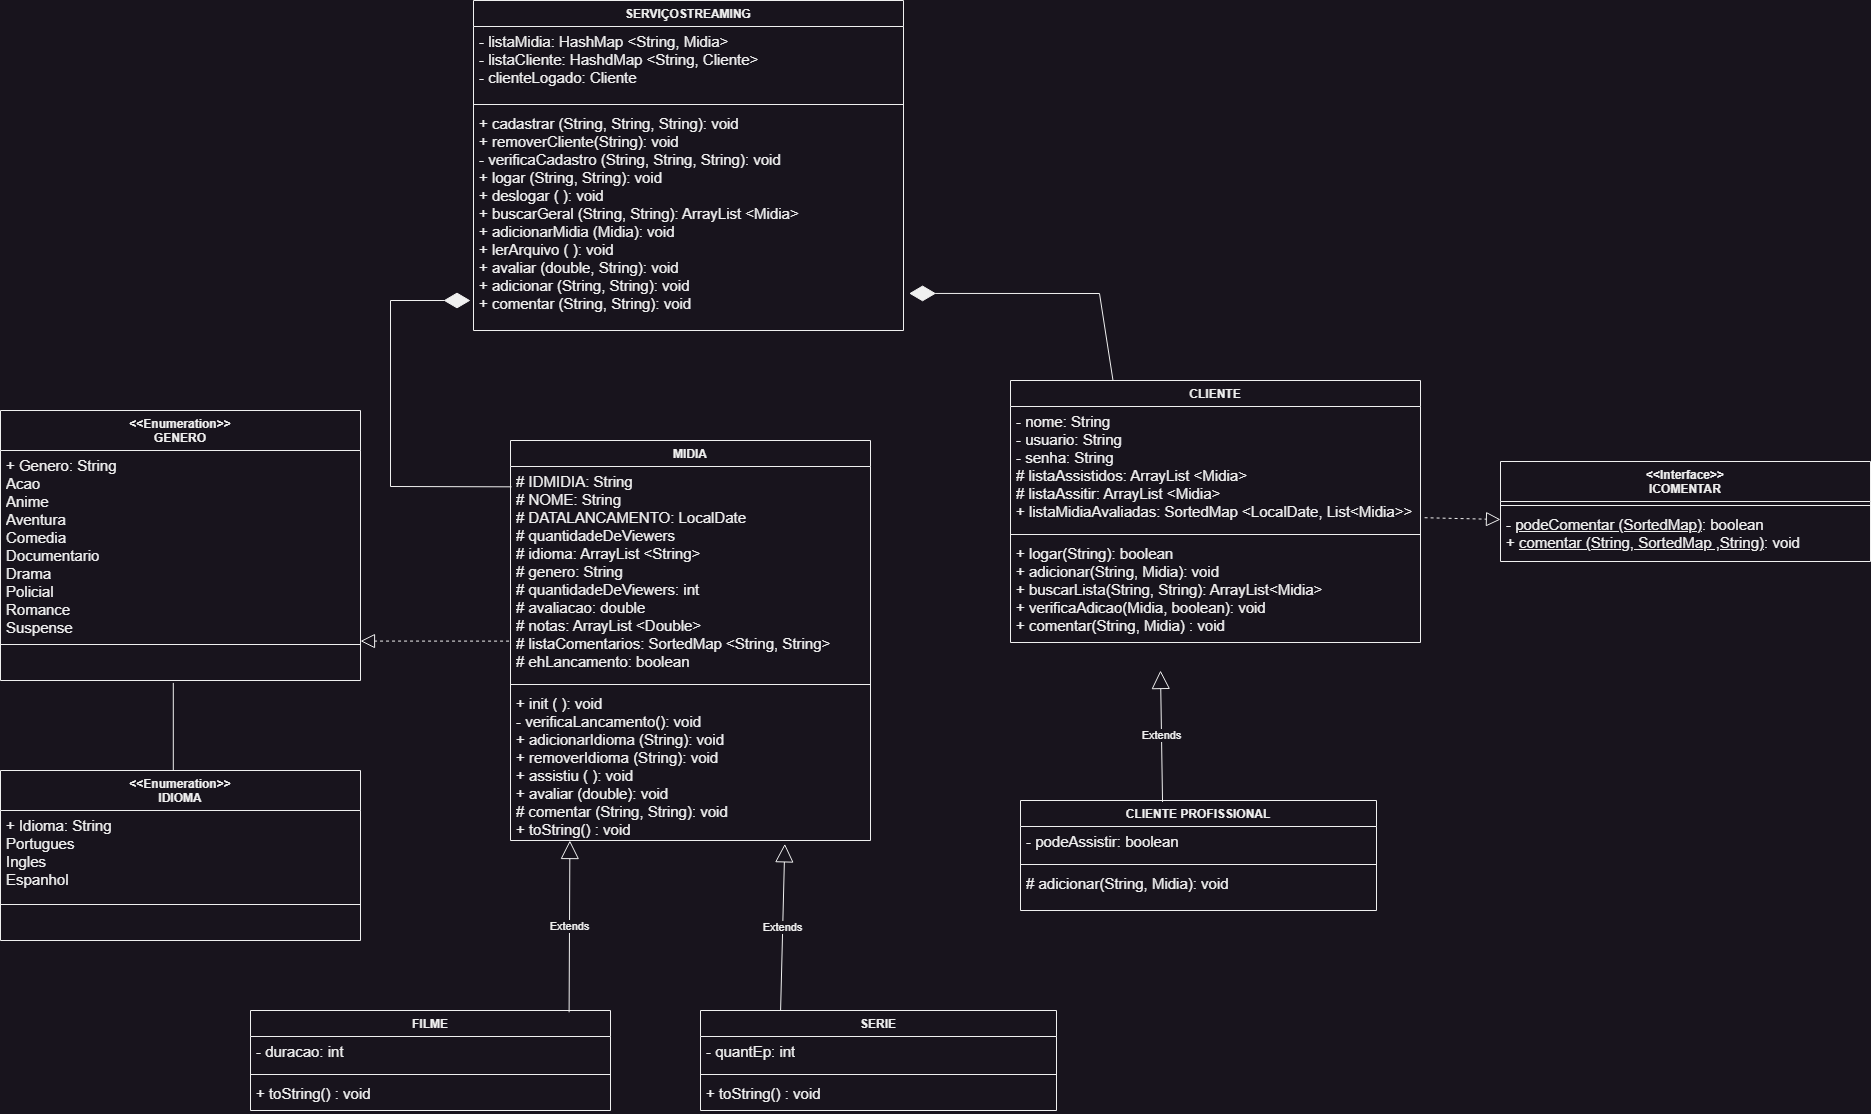

The diagram above was exported from draw.io. Its source (the exported page's mxGraphModel, read from the mxfile embedded in the PNG):
<mxGraphModel dx="2220" dy="2004" grid="1" gridSize="10" guides="1" tooltips="1" connect="1" arrows="1" fold="1" page="1" pageScale="1" pageWidth="827" pageHeight="1169" math="0" shadow="0">
  <root>
    <mxCell id="0" />
    <mxCell id="1" parent="0" />
    <mxCell id="6WMR4fNAvb4UTYd0s1h1-1" value="CLIENTE" style="swimlane;fontStyle=1;align=center;verticalAlign=top;childLayout=stackLayout;horizontal=1;startSize=26;horizontalStack=0;resizeParent=1;resizeParentMax=0;resizeLast=0;collapsible=1;marginBottom=0;whiteSpace=wrap;html=1;" parent="1" vertex="1">
      <mxGeometry x="760" y="250" width="410" height="262" as="geometry" />
    </mxCell>
    <mxCell id="6WMR4fNAvb4UTYd0s1h1-2" value="&lt;font style=&quot;font-size: 15px;&quot;&gt;- nome: String&lt;br&gt;- usuario: String&lt;br&gt;- senha: String&lt;br&gt;# listaAssistidos: ArrayList &amp;lt;Midia&amp;gt;&lt;br&gt;# listaAssitir: ArrayList &amp;lt;Midia&amp;gt;&lt;br&gt;+ listaMidiaAvaliadas: SortedMap &amp;lt;LocalDate, List&amp;lt;Midia&amp;gt;&amp;gt;&lt;br&gt;&lt;/font&gt;" style="text;strokeColor=none;fillColor=none;align=left;verticalAlign=top;spacingLeft=4;spacingRight=4;overflow=hidden;rotatable=0;points=[[0,0.5],[1,0.5]];portConstraint=eastwest;whiteSpace=wrap;html=1;" parent="6WMR4fNAvb4UTYd0s1h1-1" vertex="1">
      <mxGeometry y="26" width="410" height="124" as="geometry" />
    </mxCell>
    <mxCell id="6WMR4fNAvb4UTYd0s1h1-3" value="" style="line;strokeWidth=1;fillColor=none;align=left;verticalAlign=middle;spacingTop=-1;spacingLeft=3;spacingRight=3;rotatable=0;labelPosition=right;points=[];portConstraint=eastwest;strokeColor=inherit;" parent="6WMR4fNAvb4UTYd0s1h1-1" vertex="1">
      <mxGeometry y="150" width="410" height="8" as="geometry" />
    </mxCell>
    <mxCell id="6WMR4fNAvb4UTYd0s1h1-4" value="&lt;font style=&quot;font-size: 15px;&quot;&gt;+ logar(String): boolean&lt;br&gt;+ adicionar(String, Midia): void&lt;br&gt;+ buscarLista(String, String): ArrayList&amp;lt;Midia&amp;gt;&amp;nbsp;&amp;nbsp;&lt;br&gt;+ verificaAdicao(Midia, boolean): void&lt;br&gt;+ comentar(String, Midia) : void&lt;br&gt;&lt;br&gt;&lt;/font&gt;" style="text;strokeColor=none;fillColor=none;align=left;verticalAlign=top;spacingLeft=4;spacingRight=4;overflow=hidden;rotatable=0;points=[[0,0.5],[1,0.5]];portConstraint=eastwest;whiteSpace=wrap;html=1;" parent="6WMR4fNAvb4UTYd0s1h1-1" vertex="1">
      <mxGeometry y="158" width="410" height="104" as="geometry" />
    </mxCell>
    <mxCell id="6WMR4fNAvb4UTYd0s1h1-5" value="MIDIA" style="swimlane;fontStyle=1;align=center;verticalAlign=top;childLayout=stackLayout;horizontal=1;startSize=26;horizontalStack=0;resizeParent=1;resizeParentMax=0;resizeLast=0;collapsible=1;marginBottom=0;whiteSpace=wrap;html=1;" parent="1" vertex="1">
      <mxGeometry x="260" y="310" width="360" height="400" as="geometry" />
    </mxCell>
    <mxCell id="6WMR4fNAvb4UTYd0s1h1-6" value="&lt;font style=&quot;font-size: 15px;&quot;&gt;# IDMIDIA: String&lt;br&gt;# NOME: String&lt;br&gt;# DATALANCAMENTO: LocalDate&lt;br&gt;# quantidadeDeViewers&lt;br&gt;# idioma: ArrayList &amp;lt;String&amp;gt;&lt;br&gt;# genero: String&lt;br&gt;# quantidadeDeViewers: int&lt;br&gt;# avaliacao: double&lt;br&gt;# notas: ArrayList &amp;lt;Double&amp;gt;&lt;br&gt;# listaComentarios: SortedMap &amp;lt;String, String&amp;gt;&lt;br&gt;# ehLancamento: boolean&lt;br&gt;&lt;/font&gt;" style="text;strokeColor=none;fillColor=none;align=left;verticalAlign=top;spacingLeft=4;spacingRight=4;overflow=hidden;rotatable=0;points=[[0,0.5],[1,0.5]];portConstraint=eastwest;whiteSpace=wrap;html=1;" parent="6WMR4fNAvb4UTYd0s1h1-5" vertex="1">
      <mxGeometry y="26" width="360" height="214" as="geometry" />
    </mxCell>
    <mxCell id="6WMR4fNAvb4UTYd0s1h1-7" value="" style="line;strokeWidth=1;fillColor=none;align=left;verticalAlign=middle;spacingTop=-1;spacingLeft=3;spacingRight=3;rotatable=0;labelPosition=right;points=[];portConstraint=eastwest;strokeColor=inherit;" parent="6WMR4fNAvb4UTYd0s1h1-5" vertex="1">
      <mxGeometry y="240" width="360" height="8" as="geometry" />
    </mxCell>
    <mxCell id="6WMR4fNAvb4UTYd0s1h1-8" value="&lt;font style=&quot;font-size: 15px;&quot;&gt;+ init ( ): void&lt;br&gt;- verificaLancamento(): void&lt;br&gt;+ adicionarIdioma (String): void&lt;br&gt;+ removerIdioma (String): void&lt;br&gt;+ assistiu ( ): void&lt;br&gt;+ avaliar (double): void&lt;br&gt;# comentar (String, String): void&lt;br&gt;+ toString() : void&lt;br&gt;&lt;/font&gt;" style="text;strokeColor=none;fillColor=none;align=left;verticalAlign=top;spacingLeft=4;spacingRight=4;overflow=hidden;rotatable=0;points=[[0,0.5],[1,0.5]];portConstraint=eastwest;whiteSpace=wrap;html=1;" parent="6WMR4fNAvb4UTYd0s1h1-5" vertex="1">
      <mxGeometry y="248" width="360" height="152" as="geometry" />
    </mxCell>
    <mxCell id="6WMR4fNAvb4UTYd0s1h1-9" value="SERVIÇOSTREAMING" style="swimlane;fontStyle=1;align=center;verticalAlign=top;childLayout=stackLayout;horizontal=1;startSize=26;horizontalStack=0;resizeParent=1;resizeParentMax=0;resizeLast=0;collapsible=1;marginBottom=0;whiteSpace=wrap;html=1;" parent="1" vertex="1">
      <mxGeometry x="223" y="-130" width="430" height="330" as="geometry" />
    </mxCell>
    <mxCell id="6WMR4fNAvb4UTYd0s1h1-10" value="&lt;font style=&quot;font-size: 15px;&quot;&gt;- listaMidia: HashMap &amp;lt;String, Midia&amp;gt;&lt;br&gt;- listaCliente: HashdMap &amp;lt;String, Cliente&amp;gt;&lt;br&gt;- clienteLogado: Cliente&lt;br&gt;&lt;/font&gt;" style="text;strokeColor=none;fillColor=none;align=left;verticalAlign=top;spacingLeft=4;spacingRight=4;overflow=hidden;rotatable=0;points=[[0,0.5],[1,0.5]];portConstraint=eastwest;whiteSpace=wrap;html=1;" parent="6WMR4fNAvb4UTYd0s1h1-9" vertex="1">
      <mxGeometry y="26" width="430" height="74" as="geometry" />
    </mxCell>
    <mxCell id="6WMR4fNAvb4UTYd0s1h1-11" value="" style="line;strokeWidth=1;fillColor=none;align=left;verticalAlign=middle;spacingTop=-1;spacingLeft=3;spacingRight=3;rotatable=0;labelPosition=right;points=[];portConstraint=eastwest;strokeColor=inherit;" parent="6WMR4fNAvb4UTYd0s1h1-9" vertex="1">
      <mxGeometry y="100" width="430" height="8" as="geometry" />
    </mxCell>
    <mxCell id="6WMR4fNAvb4UTYd0s1h1-12" value="&lt;font style=&quot;font-size: 15px;&quot;&gt;+ cadastrar (String, String, String): void&lt;br&gt;+ removerCliente(String): void&lt;br&gt;- verificaCadastro (String, String, String): void&lt;br&gt;+ logar (String, String): void&lt;br&gt;+ deslogar ( ): void&lt;br&gt;+ buscarGeral (String, String): ArrayList &amp;lt;Midia&amp;gt;&lt;br&gt;+ adicionarMidia (Midia): void&lt;br&gt;+ lerArquivo ( ): void&lt;br&gt;+ avaliar (double, String): void&lt;br&gt;+ adicionar (String, String): void&lt;br&gt;+ comentar (String, String): void&lt;br&gt;&lt;br&gt;&lt;/font&gt;" style="text;strokeColor=none;fillColor=none;align=left;verticalAlign=top;spacingLeft=4;spacingRight=4;overflow=hidden;rotatable=0;points=[[0,0.5],[1,0.5]];portConstraint=eastwest;whiteSpace=wrap;html=1;" parent="6WMR4fNAvb4UTYd0s1h1-9" vertex="1">
      <mxGeometry y="108" width="430" height="222" as="geometry" />
    </mxCell>
    <mxCell id="7uussgAP1SrnM90ftZ5C-1" value="&amp;lt;&amp;lt;Interface&amp;gt;&amp;gt;&lt;br&gt;ICOMENTAR" style="swimlane;fontStyle=1;align=center;verticalAlign=top;childLayout=stackLayout;horizontal=1;startSize=40;horizontalStack=0;resizeParent=1;resizeParentMax=0;resizeLast=0;collapsible=1;marginBottom=0;whiteSpace=wrap;html=1;" parent="1" vertex="1">
      <mxGeometry x="1250" y="331" width="370" height="100" as="geometry" />
    </mxCell>
    <mxCell id="7uussgAP1SrnM90ftZ5C-3" value="" style="line;strokeWidth=1;fillColor=none;align=left;verticalAlign=middle;spacingTop=-1;spacingLeft=3;spacingRight=3;rotatable=0;labelPosition=right;points=[];portConstraint=eastwest;strokeColor=inherit;" parent="7uussgAP1SrnM90ftZ5C-1" vertex="1">
      <mxGeometry y="40" width="370" height="8" as="geometry" />
    </mxCell>
    <mxCell id="7uussgAP1SrnM90ftZ5C-4" value="&lt;font style=&quot;font-size: 15px;&quot;&gt;- &lt;u&gt;podeComentar (SortedMap)&lt;/u&gt;: boolean&lt;br&gt;+ &lt;u&gt;comentar (String, SortedMap ,String)&lt;/u&gt;: void&lt;br&gt;&lt;/font&gt;" style="text;strokeColor=none;fillColor=none;align=left;verticalAlign=top;spacingLeft=4;spacingRight=4;overflow=hidden;rotatable=0;points=[[0,0.5],[1,0.5]];portConstraint=eastwest;whiteSpace=wrap;html=1;" parent="7uussgAP1SrnM90ftZ5C-1" vertex="1">
      <mxGeometry y="48" width="370" height="52" as="geometry" />
    </mxCell>
    <mxCell id="7uussgAP1SrnM90ftZ5C-9" value="CLIENTE PROFISSIONAL" style="swimlane;fontStyle=1;align=center;verticalAlign=top;childLayout=stackLayout;horizontal=1;startSize=26;horizontalStack=0;resizeParent=1;resizeParentMax=0;resizeLast=0;collapsible=1;marginBottom=0;whiteSpace=wrap;html=1;" parent="1" vertex="1">
      <mxGeometry x="770" y="670" width="356" height="110" as="geometry" />
    </mxCell>
    <mxCell id="7uussgAP1SrnM90ftZ5C-10" value="&lt;font style=&quot;font-size: 15px;&quot;&gt;- podeAssistir: boolean&lt;br&gt;&lt;/font&gt;" style="text;strokeColor=none;fillColor=none;align=left;verticalAlign=top;spacingLeft=4;spacingRight=4;overflow=hidden;rotatable=0;points=[[0,0.5],[1,0.5]];portConstraint=eastwest;whiteSpace=wrap;html=1;" parent="7uussgAP1SrnM90ftZ5C-9" vertex="1">
      <mxGeometry y="26" width="356" height="34" as="geometry" />
    </mxCell>
    <mxCell id="7uussgAP1SrnM90ftZ5C-11" value="" style="line;strokeWidth=1;fillColor=none;align=left;verticalAlign=middle;spacingTop=-1;spacingLeft=3;spacingRight=3;rotatable=0;labelPosition=right;points=[];portConstraint=eastwest;strokeColor=inherit;" parent="7uussgAP1SrnM90ftZ5C-9" vertex="1">
      <mxGeometry y="60" width="356" height="8" as="geometry" />
    </mxCell>
    <mxCell id="7uussgAP1SrnM90ftZ5C-12" value="&lt;font style=&quot;font-size: 15px;&quot;&gt;# adicionar(String, Midia): void&lt;br&gt;&lt;br&gt;&lt;/font&gt;" style="text;strokeColor=none;fillColor=none;align=left;verticalAlign=top;spacingLeft=4;spacingRight=4;overflow=hidden;rotatable=0;points=[[0,0.5],[1,0.5]];portConstraint=eastwest;whiteSpace=wrap;html=1;" parent="7uussgAP1SrnM90ftZ5C-9" vertex="1">
      <mxGeometry y="68" width="356" height="42" as="geometry" />
    </mxCell>
    <mxCell id="7uussgAP1SrnM90ftZ5C-13" value="FILME" style="swimlane;fontStyle=1;align=center;verticalAlign=top;childLayout=stackLayout;horizontal=1;startSize=26;horizontalStack=0;resizeParent=1;resizeParentMax=0;resizeLast=0;collapsible=1;marginBottom=0;whiteSpace=wrap;html=1;" parent="1" vertex="1">
      <mxGeometry y="880" width="360" height="100" as="geometry" />
    </mxCell>
    <mxCell id="7uussgAP1SrnM90ftZ5C-14" value="&lt;font style=&quot;font-size: 15px;&quot;&gt;- duracao: int&lt;br&gt;&lt;/font&gt;" style="text;strokeColor=none;fillColor=none;align=left;verticalAlign=top;spacingLeft=4;spacingRight=4;overflow=hidden;rotatable=0;points=[[0,0.5],[1,0.5]];portConstraint=eastwest;whiteSpace=wrap;html=1;" parent="7uussgAP1SrnM90ftZ5C-13" vertex="1">
      <mxGeometry y="26" width="360" height="34" as="geometry" />
    </mxCell>
    <mxCell id="7uussgAP1SrnM90ftZ5C-15" value="" style="line;strokeWidth=1;fillColor=none;align=left;verticalAlign=middle;spacingTop=-1;spacingLeft=3;spacingRight=3;rotatable=0;labelPosition=right;points=[];portConstraint=eastwest;strokeColor=inherit;" parent="7uussgAP1SrnM90ftZ5C-13" vertex="1">
      <mxGeometry y="60" width="360" height="8" as="geometry" />
    </mxCell>
    <mxCell id="7uussgAP1SrnM90ftZ5C-16" value="&lt;font style=&quot;font-size: 15px;&quot;&gt;+ toString() : void&lt;br&gt;&lt;/font&gt;" style="text;strokeColor=none;fillColor=none;align=left;verticalAlign=top;spacingLeft=4;spacingRight=4;overflow=hidden;rotatable=0;points=[[0,0.5],[1,0.5]];portConstraint=eastwest;whiteSpace=wrap;html=1;" parent="7uussgAP1SrnM90ftZ5C-13" vertex="1">
      <mxGeometry y="68" width="360" height="32" as="geometry" />
    </mxCell>
    <mxCell id="7uussgAP1SrnM90ftZ5C-17" value="&amp;lt;&amp;lt;Enumeration&amp;gt;&amp;gt;&lt;br&gt;GENERO" style="swimlane;fontStyle=1;align=center;verticalAlign=top;childLayout=stackLayout;horizontal=1;startSize=40;horizontalStack=0;resizeParent=1;resizeParentMax=0;resizeLast=0;collapsible=1;marginBottom=0;whiteSpace=wrap;html=1;" parent="1" vertex="1">
      <mxGeometry x="-250" y="280" width="360" height="270" as="geometry" />
    </mxCell>
    <mxCell id="7uussgAP1SrnM90ftZ5C-18" value="&lt;font style=&quot;font-size: 15px;&quot;&gt;+ Genero: String&lt;br&gt;Acao&lt;br&gt;Anime&lt;br&gt;Aventura&lt;br&gt;Comedia&lt;br&gt;Documentario&lt;br&gt;Drama&lt;br&gt;Policial&lt;br&gt;Romance&lt;br&gt;Suspense&lt;br&gt;&lt;br&gt;&lt;br&gt;&lt;br&gt;&lt;br&gt;&lt;/font&gt;" style="text;strokeColor=none;fillColor=none;align=left;verticalAlign=top;spacingLeft=4;spacingRight=4;overflow=hidden;rotatable=0;points=[[0,0.5],[1,0.5]];portConstraint=eastwest;whiteSpace=wrap;html=1;" parent="7uussgAP1SrnM90ftZ5C-17" vertex="1">
      <mxGeometry y="40" width="360" height="190" as="geometry" />
    </mxCell>
    <mxCell id="7uussgAP1SrnM90ftZ5C-19" value="" style="line;strokeWidth=1;fillColor=none;align=left;verticalAlign=middle;spacingTop=-1;spacingLeft=3;spacingRight=3;rotatable=0;labelPosition=right;points=[];portConstraint=eastwest;strokeColor=inherit;" parent="7uussgAP1SrnM90ftZ5C-17" vertex="1">
      <mxGeometry y="230" width="360" height="8" as="geometry" />
    </mxCell>
    <mxCell id="7uussgAP1SrnM90ftZ5C-20" value="&lt;font style=&quot;font-size: 15px;&quot;&gt;&lt;br&gt;&lt;/font&gt;" style="text;strokeColor=none;fillColor=none;align=left;verticalAlign=top;spacingLeft=4;spacingRight=4;overflow=hidden;rotatable=0;points=[[0,0.5],[1,0.5]];portConstraint=eastwest;whiteSpace=wrap;html=1;" parent="7uussgAP1SrnM90ftZ5C-17" vertex="1">
      <mxGeometry y="238" width="360" height="32" as="geometry" />
    </mxCell>
    <mxCell id="7uussgAP1SrnM90ftZ5C-21" value="&amp;lt;&amp;lt;Enumeration&amp;gt;&amp;gt;&lt;br&gt;IDIOMA" style="swimlane;fontStyle=1;align=center;verticalAlign=top;childLayout=stackLayout;horizontal=1;startSize=40;horizontalStack=0;resizeParent=1;resizeParentMax=0;resizeLast=0;collapsible=1;marginBottom=0;whiteSpace=wrap;html=1;" parent="1" vertex="1">
      <mxGeometry x="-250" y="640" width="360" height="170" as="geometry" />
    </mxCell>
    <mxCell id="7uussgAP1SrnM90ftZ5C-22" value="&lt;font style=&quot;font-size: 15px;&quot;&gt;+ Idioma: String&lt;br&gt;Portugues&lt;br&gt;Ingles&lt;br&gt;Espanhol&lt;br&gt;&lt;/font&gt;" style="text;strokeColor=none;fillColor=none;align=left;verticalAlign=top;spacingLeft=4;spacingRight=4;overflow=hidden;rotatable=0;points=[[0,0.5],[1,0.5]];portConstraint=eastwest;whiteSpace=wrap;html=1;" parent="7uussgAP1SrnM90ftZ5C-21" vertex="1">
      <mxGeometry y="40" width="360" height="90" as="geometry" />
    </mxCell>
    <mxCell id="7uussgAP1SrnM90ftZ5C-23" value="" style="line;strokeWidth=1;fillColor=none;align=left;verticalAlign=middle;spacingTop=-1;spacingLeft=3;spacingRight=3;rotatable=0;labelPosition=right;points=[];portConstraint=eastwest;strokeColor=inherit;" parent="7uussgAP1SrnM90ftZ5C-21" vertex="1">
      <mxGeometry y="130" width="360" height="8" as="geometry" />
    </mxCell>
    <mxCell id="7uussgAP1SrnM90ftZ5C-24" value="&lt;font style=&quot;font-size: 15px;&quot;&gt;&lt;br&gt;&lt;/font&gt;" style="text;strokeColor=none;fillColor=none;align=left;verticalAlign=top;spacingLeft=4;spacingRight=4;overflow=hidden;rotatable=0;points=[[0,0.5],[1,0.5]];portConstraint=eastwest;whiteSpace=wrap;html=1;" parent="7uussgAP1SrnM90ftZ5C-21" vertex="1">
      <mxGeometry y="138" width="360" height="32" as="geometry" />
    </mxCell>
    <mxCell id="7uussgAP1SrnM90ftZ5C-37" value="SERIE" style="swimlane;fontStyle=1;align=center;verticalAlign=top;childLayout=stackLayout;horizontal=1;startSize=26;horizontalStack=0;resizeParent=1;resizeParentMax=0;resizeLast=0;collapsible=1;marginBottom=0;whiteSpace=wrap;html=1;" parent="1" vertex="1">
      <mxGeometry x="450" y="880" width="356" height="100" as="geometry" />
    </mxCell>
    <mxCell id="7uussgAP1SrnM90ftZ5C-38" value="&lt;font style=&quot;font-size: 15px;&quot;&gt;- quantEp: int&lt;br&gt;&lt;/font&gt;" style="text;strokeColor=none;fillColor=none;align=left;verticalAlign=top;spacingLeft=4;spacingRight=4;overflow=hidden;rotatable=0;points=[[0,0.5],[1,0.5]];portConstraint=eastwest;whiteSpace=wrap;html=1;" parent="7uussgAP1SrnM90ftZ5C-37" vertex="1">
      <mxGeometry y="26" width="356" height="34" as="geometry" />
    </mxCell>
    <mxCell id="7uussgAP1SrnM90ftZ5C-39" value="" style="line;strokeWidth=1;fillColor=none;align=left;verticalAlign=middle;spacingTop=-1;spacingLeft=3;spacingRight=3;rotatable=0;labelPosition=right;points=[];portConstraint=eastwest;strokeColor=inherit;" parent="7uussgAP1SrnM90ftZ5C-37" vertex="1">
      <mxGeometry y="60" width="356" height="8" as="geometry" />
    </mxCell>
    <mxCell id="7uussgAP1SrnM90ftZ5C-40" value="&lt;font style=&quot;font-size: 15px;&quot;&gt;+ toString() : void&lt;br&gt;&lt;/font&gt;" style="text;strokeColor=none;fillColor=none;align=left;verticalAlign=top;spacingLeft=4;spacingRight=4;overflow=hidden;rotatable=0;points=[[0,0.5],[1,0.5]];portConstraint=eastwest;whiteSpace=wrap;html=1;" parent="7uussgAP1SrnM90ftZ5C-37" vertex="1">
      <mxGeometry y="68" width="356" height="32" as="geometry" />
    </mxCell>
    <mxCell id="7uussgAP1SrnM90ftZ5C-45" value="" style="endArrow=block;dashed=1;endFill=0;endSize=12;html=1;rounded=0;exitX=1.01;exitY=0.897;exitDx=0;exitDy=0;exitPerimeter=0;entryX=0;entryY=0.192;entryDx=0;entryDy=0;entryPerimeter=0;" parent="1" source="6WMR4fNAvb4UTYd0s1h1-2" target="7uussgAP1SrnM90ftZ5C-4" edge="1">
      <mxGeometry width="160" relative="1" as="geometry">
        <mxPoint x="320" y="450" as="sourcePoint" />
        <mxPoint x="1250" y="403" as="targetPoint" />
      </mxGeometry>
    </mxCell>
    <mxCell id="7uussgAP1SrnM90ftZ5C-46" value="Extends" style="endArrow=block;endSize=16;endFill=0;html=1;rounded=0;exitX=0.885;exitY=0.018;exitDx=0;exitDy=0;exitPerimeter=0;entryX=0.165;entryY=1;entryDx=0;entryDy=0;entryPerimeter=0;" parent="1" source="7uussgAP1SrnM90ftZ5C-13" target="6WMR4fNAvb4UTYd0s1h1-8" edge="1">
      <mxGeometry width="160" relative="1" as="geometry">
        <mxPoint x="660" y="320" as="sourcePoint" />
        <mxPoint x="430" y="780" as="targetPoint" />
      </mxGeometry>
    </mxCell>
    <mxCell id="7uussgAP1SrnM90ftZ5C-47" value="Extends" style="endArrow=block;endSize=16;endFill=0;html=1;rounded=0;entryX=0.762;entryY=1.022;entryDx=0;entryDy=0;entryPerimeter=0;exitX=0.225;exitY=0;exitDx=0;exitDy=0;exitPerimeter=0;" parent="1" source="7uussgAP1SrnM90ftZ5C-37" target="6WMR4fNAvb4UTYd0s1h1-8" edge="1">
      <mxGeometry width="160" relative="1" as="geometry">
        <mxPoint x="620" y="860" as="sourcePoint" />
        <mxPoint x="554" y="880" as="targetPoint" />
      </mxGeometry>
    </mxCell>
    <mxCell id="7uussgAP1SrnM90ftZ5C-48" value="" style="endArrow=diamondThin;endFill=1;endSize=24;html=1;rounded=0;entryX=1.013;entryY=0.833;entryDx=0;entryDy=0;entryPerimeter=0;exitX=0.25;exitY=0;exitDx=0;exitDy=0;" parent="1" source="6WMR4fNAvb4UTYd0s1h1-1" target="6WMR4fNAvb4UTYd0s1h1-12" edge="1">
      <mxGeometry width="160" relative="1" as="geometry">
        <mxPoint x="740" y="500" as="sourcePoint" />
        <mxPoint x="900" y="500" as="targetPoint" />
        <Array as="points">
          <mxPoint x="849" y="163" />
        </Array>
      </mxGeometry>
    </mxCell>
    <mxCell id="7uussgAP1SrnM90ftZ5C-49" value="" style="endArrow=diamondThin;endFill=1;endSize=24;html=1;rounded=0;exitX=0.003;exitY=0.095;exitDx=0;exitDy=0;exitPerimeter=0;" parent="1" source="6WMR4fNAvb4UTYd0s1h1-6" edge="1">
      <mxGeometry width="160" relative="1" as="geometry">
        <mxPoint x="220" y="430" as="sourcePoint" />
        <mxPoint x="220" y="170" as="targetPoint" />
        <Array as="points">
          <mxPoint x="140" y="356" />
          <mxPoint x="140" y="170" />
        </Array>
      </mxGeometry>
    </mxCell>
    <mxCell id="7uussgAP1SrnM90ftZ5C-50" value="Extends" style="endArrow=block;endSize=16;endFill=0;html=1;rounded=0;exitX=0.399;exitY=0.013;exitDx=0;exitDy=0;exitPerimeter=0;" parent="1" source="7uussgAP1SrnM90ftZ5C-9" edge="1">
      <mxGeometry width="160" relative="1" as="geometry">
        <mxPoint x="540" y="890" as="sourcePoint" />
        <mxPoint x="910" y="540" as="targetPoint" />
      </mxGeometry>
    </mxCell>
    <mxCell id="7uussgAP1SrnM90ftZ5C-51" value="" style="endArrow=block;dashed=1;endFill=0;endSize=12;html=1;rounded=0;exitX=-0.004;exitY=0.816;exitDx=0;exitDy=0;exitPerimeter=0;entryX=1;entryY=1.003;entryDx=0;entryDy=0;entryPerimeter=0;" parent="1" source="6WMR4fNAvb4UTYd0s1h1-6" target="7uussgAP1SrnM90ftZ5C-18" edge="1">
      <mxGeometry width="160" relative="1" as="geometry">
        <mxPoint x="190" y="580" as="sourcePoint" />
        <mxPoint x="190" y="670" as="targetPoint" />
      </mxGeometry>
    </mxCell>
    <mxCell id="7uussgAP1SrnM90ftZ5C-56" value="" style="endArrow=none;html=1;edgeStyle=orthogonalEdgeStyle;rounded=0;exitX=0.48;exitY=1.076;exitDx=0;exitDy=0;exitPerimeter=0;entryX=0.472;entryY=0;entryDx=0;entryDy=0;entryPerimeter=0;" parent="1" source="7uussgAP1SrnM90ftZ5C-20" target="7uussgAP1SrnM90ftZ5C-21" edge="1">
      <mxGeometry relative="1" as="geometry">
        <mxPoint x="-60" y="590" as="sourcePoint" />
        <mxPoint x="120" y="600" as="targetPoint" />
        <Array as="points">
          <mxPoint x="-77" y="640" />
        </Array>
      </mxGeometry>
    </mxCell>
  </root>
</mxGraphModel>